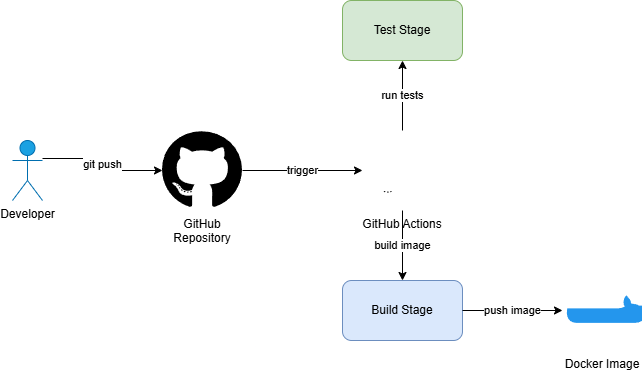

The diagram above was exported from draw.io. Its source (the exported page's mxGraphModel, read from the mxfile embedded in the PNG):
<mxGraphModel dx="1232" dy="1096" grid="1" gridSize="10" guides="1" tooltips="1" connect="1" arrows="1" fold="1" page="1" pageScale="1" pageWidth="827" pageHeight="1169" math="0" shadow="0">
  <root>
    <mxCell id="0" />
    <mxCell id="1" parent="0" />
    <mxCell id="Q8Yrpq43sJWFK-4e3hNd-26" value="Developer" style="shape=umlActor;verticalLabelPosition=bottom;verticalAlign=top;html=1;outlineConnect=0;fillColor=#1ba1e2;strokeColor=#006EAF;fontColor=#000000;" vertex="1" parent="1">
      <mxGeometry x="100" y="300" width="30" height="60" as="geometry" />
    </mxCell>
    <mxCell id="Q8Yrpq43sJWFK-4e3hNd-27" value="GitHub&#10;Repository" style="shape=image;verticalLabelPosition=bottom;labelBackgroundColor=default;verticalAlign=top;aspect=fixed;imageAspect=0;image=data:image/svg+xml,(base64 omitted: 1848 chars)" vertex="1" parent="1">
      <mxGeometry x="250" y="290" width="80" height="80" as="geometry" />
    </mxCell>
    <mxCell id="Q8Yrpq43sJWFK-4e3hNd-28" value="GitHub Actions" style="shape=image;verticalLabelPosition=bottom;labelBackgroundColor=default;verticalAlign=top;aspect=fixed;imageAspect=0;image=data:image/svg+xml,(base64 omitted: 484 chars)" vertex="1" parent="1">
      <mxGeometry x="450" y="290" width="80" height="80" as="geometry" />
    </mxCell>
    <mxCell id="Q8Yrpq43sJWFK-4e3hNd-29" value="Test Stage" style="rounded=1;whiteSpace=wrap;html=1;fillColor=#d5e8d4;strokeColor=#82b366;fontColor=#000000;" vertex="1" parent="1">
      <mxGeometry x="430" y="160" width="120" height="60" as="geometry" />
    </mxCell>
    <mxCell id="Q8Yrpq43sJWFK-4e3hNd-30" value="Build Stage" style="rounded=1;whiteSpace=wrap;html=1;fillColor=#dae8fc;strokeColor=#6c8ebf;fontColor=#000000;" vertex="1" parent="1">
      <mxGeometry x="430" y="440" width="120" height="60" as="geometry" />
    </mxCell>
    <mxCell id="Q8Yrpq43sJWFK-4e3hNd-31" value="Docker Image" style="shape=image;verticalLabelPosition=bottom;labelBackgroundColor=default;verticalAlign=top;aspect=fixed;imageAspect=0;image=data:image/svg+xml,(base64 omitted: 536 chars)" vertex="1" parent="1">
      <mxGeometry x="650" y="430" width="80" height="80" as="geometry" />
    </mxCell>
    <mxCell id="Q8Yrpq43sJWFK-4e3hNd-32" value="git push" style="edgeStyle=orthogonalEdgeStyle;rounded=0;orthogonalLoop=1;jettySize=auto;html=1;exitX=1;exitY=0.3;exitDx=0;exitDy=0;entryX=0;entryY=0.5;entryDx=0;entryDy=0;fontColor=#000000;" edge="1" parent="1" source="Q8Yrpq43sJWFK-4e3hNd-26" target="Q8Yrpq43sJWFK-4e3hNd-27">
      <mxGeometry relative="1" as="geometry" />
    </mxCell>
    <mxCell id="Q8Yrpq43sJWFK-4e3hNd-33" value="trigger" style="edgeStyle=orthogonalEdgeStyle;rounded=0;orthogonalLoop=1;jettySize=auto;html=1;exitX=1;exitY=0.5;exitDx=0;exitDy=0;entryX=0;entryY=0.5;entryDx=0;entryDy=0;fontColor=#000000;" edge="1" parent="1" source="Q8Yrpq43sJWFK-4e3hNd-27" target="Q8Yrpq43sJWFK-4e3hNd-28">
      <mxGeometry relative="1" as="geometry" />
    </mxCell>
    <mxCell id="Q8Yrpq43sJWFK-4e3hNd-34" value="run tests" style="edgeStyle=orthogonalEdgeStyle;rounded=0;orthogonalLoop=1;jettySize=auto;html=1;exitX=0.5;exitY=0;exitDx=0;exitDy=0;entryX=0.5;entryY=1;entryDx=0;entryDy=0;fontColor=#000000;" edge="1" parent="1" source="Q8Yrpq43sJWFK-4e3hNd-28" target="Q8Yrpq43sJWFK-4e3hNd-29">
      <mxGeometry relative="1" as="geometry" />
    </mxCell>
    <mxCell id="Q8Yrpq43sJWFK-4e3hNd-35" value="build image" style="edgeStyle=orthogonalEdgeStyle;rounded=0;orthogonalLoop=1;jettySize=auto;html=1;exitX=0.5;exitY=1;exitDx=0;exitDy=0;entryX=0.5;entryY=0;entryDx=0;entryDy=0;fontColor=#000000;" edge="1" parent="1" source="Q8Yrpq43sJWFK-4e3hNd-28" target="Q8Yrpq43sJWFK-4e3hNd-30">
      <mxGeometry relative="1" as="geometry" />
    </mxCell>
    <mxCell id="Q8Yrpq43sJWFK-4e3hNd-36" value="push image" style="edgeStyle=orthogonalEdgeStyle;rounded=0;orthogonalLoop=1;jettySize=auto;html=1;exitX=1;exitY=0.5;exitDx=0;exitDy=0;entryX=0;entryY=0.5;entryDx=0;entryDy=0;fontColor=#000000;" edge="1" parent="1" source="Q8Yrpq43sJWFK-4e3hNd-30" target="Q8Yrpq43sJWFK-4e3hNd-31">
      <mxGeometry relative="1" as="geometry" />
    </mxCell>
  </root>
</mxGraphModel>